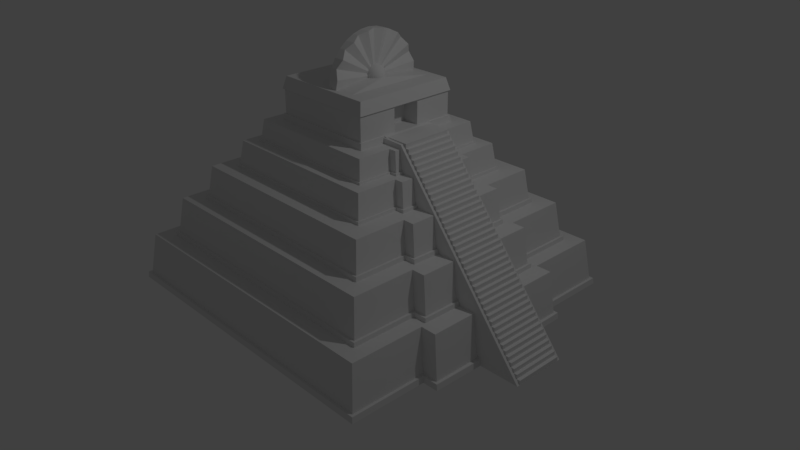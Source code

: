# Source: temple.blend  (saved by Blender 2.79.0; exported with 4.5.12 LTS)
import bpy
from mathutils import Matrix  # noqa: F401  (used for matrix-valued properties, if any)

bpy.ops.wm.read_factory_settings(use_empty=True)
scene = bpy.context.scene
scene.name = 'Scene'

# ---- collections
col_collection_1 = bpy.data.collections.new('Collection 1'); scene.collection.children.link(col_collection_1)

# ---- materials (node trees are filled in below, after node groups)
mat_material = bpy.data.materials.new('Material')
mat_material.alpha_threshold = 0.0
mat_material.use_transparent_shadow = False
mat_material.roughness = 0.5
mat_material.line_color = (0.0, 0.0, 0.0, 1.0)

# ---- material node trees

# ---- world
world_world = bpy.data.worlds.new('World'); scene.world = world_world
world_world.color = (0.05088, 0.05088, 0.05088)
world_world.use_sun_shadow = False
world_world.sun_shadow_jitter_overblur = 0.0
world_world.cycles.sampling_method = 'MANUAL'

# ---- cameras
cam_camera = bpy.data.cameras.new('Camera')
cam_camera.clip_end = 100.0
cam_camera.lens = 35.0
cam_camera.sensor_width = 32.0
cam_camera.sensor_height = 18.0
cam_camera.ortho_scale = 7.314
cam_camera.dof.focus_distance = 0.0
cam_camera.dof.aperture_fstop = 128.0

# ---- lights
light_lamp = bpy.data.lights.new('Lamp', 'POINT')
light_lamp.transmission_factor = 0.0
light_lamp.cutoff_distance = 30.0
light_lamp.energy = 100.0
light_lamp.shadow_buffer_clip_start = 1.001
light_lamp.shadow_soft_size = 0.1
light_lamp.shadow_maximum_resolution = 0.006
light_lamp.use_absolute_resolution = True

# ---- meshes
me_sphere = bpy.data.meshes.new('Sphere')
me_sphere.from_pydata([(0.0, 0.1951, 0.9808), (0.0, 0.3827, 0.9239), (0.0, 0.5556, 0.8315), (0.0, 0.7071, 0.7071), (0.0, 0.8315, 0.5556), (0.0, 0.9239, 0.3827), (0.0, 0.9808, 0.1951), (0.0, 1.0, 7.55e-08), (0.0, 0.9808, -0.1951), (0.0, 0.5556, -0.8315), (0.03806, 0.1913, 0.9808), (0.07466, 0.3753, 0.9239), (0.1084, 0.5449, 0.8315), (0.1379, 0.6935, 0.7071), (0.1622, 0.8155, 0.5556), (0.1802, 0.9061, 0.3827), (0.1913, 0.9619, 0.1951), (0.1951, 0.9808, 7.55e-08), (0.1913, 0.9619, -0.1951), (0.1802, 0.9061, -0.3827), (0.1622, 0.8155, -0.5556), (0.1379, 0.6935, -0.7071), (0.1084, 0.5449, -0.8315), (0.07466, 0.3753, -0.9239), (0.03806, 0.1913, -0.9808), (0.07466, 0.1802, 0.9808), (0.1464, 0.3536, 0.9239), (0.2126, 0.5133, 0.8315), (0.2706, 0.6533, 0.7071), (0.3182, 0.7682, 0.5556), (0.3536, 0.8536, 0.3827), (0.3753, 0.9061, 0.1951), (0.3827, 0.9239, 7.55e-08), (0.3753, 0.9061, -0.1951), (0.3536, 0.8536, -0.3827), (0.3182, 0.7682, -0.5556), (0.2706, 0.6533, -0.7071), (0.2126, 0.5133, -0.8315), (0.1464, 0.3536, -0.9239), (0.07466, 0.1802, -0.9808), (0.1084, 0.1622, 0.9808), (0.2126, 0.3182, 0.9239), (0.3087, 0.4619, 0.8315), (0.3928, 0.5879, 0.7071), (0.4619, 0.6913, 0.5556), (0.5133, 0.7682, 0.3827), (0.5449, 0.8155, 0.1951), (0.5556, 0.8315, 7.55e-08), (0.5449, 0.8155, -0.1951), (0.5133, 0.7682, -0.3827), (0.4619, 0.6913, -0.5556), (0.3928, 0.5879, -0.7071), (0.3087, 0.4619, -0.8315), (0.2126, 0.3182, -0.9239), (0.1084, 0.1622, -0.9808), (0.1379, 0.1379, 0.9808), (0.2706, 0.2706, 0.9239), (0.3928, 0.3928, 0.8315), (0.5, 0.5, 0.7071), (0.5879, 0.5879, 0.5556), (0.6533, 0.6533, 0.3827), (0.6935, 0.6935, 0.1951), (0.7071, 0.7071, 7.55e-08), (0.6935, 0.6935, -0.1951), (0.6533, 0.6533, -0.3827), (0.5879, 0.5879, -0.5556), (0.5, 0.5, -0.7071), (0.3928, 0.3928, -0.8315), (0.2706, 0.2706, -0.9239), (0.1379, 0.1379, -0.9808), (0.1622, 0.1084, 0.9808), (0.3182, 0.2126, 0.9239), (0.4619, 0.3087, 0.8315), (0.5879, 0.3928, 0.7071), (0.6913, 0.4619, 0.5556), (0.7682, 0.5133, 0.3827), (0.8155, 0.5449, 0.1951), (0.8315, 0.5556, 7.55e-08), (0.8155, 0.5449, -0.1951), (0.7682, 0.5133, -0.3827), (0.6913, 0.4619, -0.5556), (0.5879, 0.3928, -0.7071), (0.4619, 0.3087, -0.8315), (0.3182, 0.2126, -0.9239), (0.1622, 0.1084, -0.9808), (0.1802, 0.07466, 0.9808), (0.3536, 0.1464, 0.9239), (0.5133, 0.2126, 0.8315), (0.6533, 0.2706, 0.7071), (0.7682, 0.3182, 0.5556), (0.8536, 0.3536, 0.3827), (0.9061, 0.3753, 0.1951), (0.9239, 0.3827, 7.55e-08), (0.9061, 0.3753, -0.1951), (0.8536, 0.3536, -0.3827), (0.7682, 0.3182, -0.5556), (0.6533, 0.2706, -0.7071), (0.5133, 0.2126, -0.8315), (0.3536, 0.1464, -0.9239), (0.1802, 0.07466, -0.9808), (0.1913, 0.03806, 0.9808), (0.3753, 0.07466, 0.9239), (0.5449, 0.1084, 0.8315), (0.6935, 0.1379, 0.7071), (0.8155, 0.1622, 0.5556), (0.9061, 0.1802, 0.3827), (0.9619, 0.1913, 0.1951), (0.9808, 0.1951, 7.55e-08), (0.9619, 0.1913, -0.1951), (0.9061, 0.1802, -0.3827), (0.8155, 0.1622, -0.5556), (0.6935, 0.1379, -0.7071), (0.5449, 0.1084, -0.8315), (0.3753, 0.07466, -0.9239), (0.1913, 0.03806, -0.9808), (0.1951, -3.266e-07, 0.9808), (0.3827, -3.192e-07, 0.9239), (0.5556, -3.117e-07, 0.8315), (0.7071, -3.192e-07, 0.7071), (0.8315, -3.341e-07, 0.5556), (0.9239, -2.745e-07, 0.3827), (0.9808, -3.937e-07, 0.1951), (1.0, -3.788e-07, 7.55e-08), (0.9808, -3.937e-07, -0.1951), (0.9239, -2.298e-07, -0.3827), (0.8315, -3.341e-07, -0.5556), (0.7071, -3.192e-07, -0.7071), (0.5556, -3.415e-07, -0.8315), (0.3827, -3.043e-07, -0.9239), (0.1951, -3.08e-07, -0.9808), (0.1913, -0.03806, 0.9808), (0.3753, -0.07466, 0.9239), (0.5449, -0.1084, 0.8315), (0.6935, -0.138, 0.7071), (0.8155, -0.1622, 0.5556), (0.9061, -0.1802, 0.3827), (0.9619, -0.1913, 0.1951), (0.9808, -0.1951, 7.55e-08), (0.9619, -0.1913, -0.1951), (0.9061, -0.1802, -0.3827), (0.8155, -0.1622, -0.5556), (0.6935, -0.138, -0.7071), (0.5449, -0.1084, -0.8315), (0.3753, -0.07466, -0.9239), (0.1913, -0.03806, -0.9808), (0.1802, -0.07466, 0.9808), (0.3536, -0.1464, 0.9239), (0.5133, -0.2126, 0.8315), (0.6533, -0.2706, 0.7071), (0.7682, -0.3182, 0.5556), (0.8536, -0.3536, 0.3827), (0.9061, -0.3753, 0.1951), (0.9239, -0.3827, 7.55e-08), (0.9061, -0.3753, -0.1951), (0.8536, -0.3536, -0.3827), (0.7682, -0.3182, -0.5556), (0.6533, -0.2706, -0.7071), (0.5133, -0.2126, -0.8315), (0.3536, -0.1464, -0.9239), (0.1802, -0.07466, -0.9808), (0.1622, -0.1084, 0.9808), (0.3182, -0.2126, 0.9239), (0.4619, -0.3087, 0.8315), (0.5879, -0.3928, 0.7071), (0.6913, -0.4619, 0.5556), (0.7682, -0.5133, 0.3827), (0.8155, -0.5449, 0.1951), (0.8315, -0.5556, 7.55e-08), (0.8155, -0.5449, -0.1951), (0.7682, -0.5133, -0.3827), (0.6913, -0.4619, -0.5556), (0.5879, -0.3928, -0.7071), (0.4619, -0.3087, -0.8315), (0.3182, -0.2126, -0.9239), (0.1622, -0.1084, -0.9808), (0.1379, -0.138, 0.9808), (0.2706, -0.2706, 0.9239), (0.3928, -0.3928, 0.8315), (0.5, -0.5, 0.7071), (0.5879, -0.5879, 0.5556), (0.6533, -0.6533, 0.3827), (0.6935, -0.6935, 0.1951), (0.7071, -0.7071, 7.55e-08), (0.6935, -0.6935, -0.1951), (0.6533, -0.6533, -0.3827), (0.5879, -0.5879, -0.5556), (0.5, -0.5, -0.7071), (0.3928, -0.3928, -0.8315), (0.2706, -0.2706, -0.9239), (0.1379, -0.138, -0.9808), (0.1084, -0.1622, 0.9808), (0.2126, -0.3182, 0.9239), (0.3087, -0.4619, 0.8315), (0.3928, -0.5879, 0.7071), (0.4619, -0.6913, 0.5556), (0.5133, -0.7682, 0.3827), (0.5449, -0.8155, 0.1951), (0.5556, -0.8315, 7.55e-08), (0.5449, -0.8155, -0.1951), (0.5133, -0.7682, -0.3827), (0.4619, -0.6913, -0.5556), (0.3928, -0.5879, -0.7071), (0.3087, -0.4619, -0.8315), (0.2126, -0.3182, -0.9239), (0.1084, -0.1622, -0.9808), (0.0, -3.258e-07, -1.0), (0.07466, -0.1802, 0.9808), (0.1464, -0.3536, 0.9239), (0.2126, -0.5133, 0.8315), (0.2706, -0.6533, 0.7071), (0.3182, -0.7682, 0.5556), (0.3536, -0.8536, 0.3827), (0.3753, -0.9061, 0.1951), (0.3827, -0.9239, 7.55e-08), (0.3753, -0.9061, -0.1951), (0.3536, -0.8536, -0.3827), (0.3182, -0.7682, -0.5556), (0.2706, -0.6533, -0.7071), (0.2126, -0.5133, -0.8315), (0.1464, -0.3536, -0.9239), (0.07466, -0.1802, -0.9808), (0.03806, -0.1913, 0.9808), (0.07466, -0.3753, 0.9239), (0.1084, -0.5449, 0.8315), (0.1379, -0.6935, 0.7071), (0.1622, -0.8155, 0.5556), (0.1802, -0.9061, 0.3827), (0.1913, -0.9619, 0.1951), (0.1951, -0.9808, 7.55e-08), (0.1913, -0.9619, -0.1951), (0.1802, -0.9061, -0.3827), (0.1622, -0.8155, -0.5556), (0.1379, -0.6935, -0.7071), (0.1084, -0.5449, -0.8315), (0.07466, -0.3753, -0.9239), (0.03806, -0.1913, -0.9808), (-7.212e-09, -0.1951, 0.9808), (4.122e-08, -0.3827, 0.9239), (2.632e-08, -0.5556, 0.8315), (-2.584e-08, -0.7071, 0.7071), (-8.544e-08, -0.8315, 0.5556), (6.357e-08, -0.9239, 0.3827), (-8.544e-08, -0.9808, 0.1951), (-1.003e-07, -1.0, 7.55e-08), (-8.544e-08, -0.9808, -0.1951), (6.357e-08, -0.9239, -0.3827), (-8.544e-08, -0.8315, -0.5556), (-2.584e-08, -0.7071, -0.7071), (-1.094e-08, -0.5556, -0.8315), (3.964e-09, -0.3827, -0.9239), (3.964e-09, -0.1951, -0.9808), (-0.03806, -0.1913, 0.9808), (-0.07466, -0.3753, 0.9239), (-0.1084, -0.5449, 0.8315), (-0.1379, -0.6935, 0.7071), (-0.1622, -0.8155, 0.5556), (-0.1802, -0.9061, 0.3827), (-0.1913, -0.9619, 0.1951), (-0.1951, -0.9808, 7.55e-08), (-0.1913, -0.9619, -0.1951), (-0.1802, -0.9061, -0.3827), (-0.1622, -0.8155, -0.5556), (-0.1379, -0.6935, -0.7071), (-0.1084, -0.5449, -0.8315), (-0.07466, -0.3753, -0.9239), (-0.03806, -0.1913, -0.9808), (-0.07466, -0.1802, 0.9808), (-0.1464, -0.3536, 0.9239), (-0.2126, -0.5133, 0.8315), (-0.2706, -0.6533, 0.7071), (-0.3182, -0.7682, 0.5556), (-0.3536, -0.8536, 0.3827), (-0.3753, -0.9061, 0.1951), (-0.3827, -0.9239, 7.55e-08), (-0.3753, -0.9061, -0.1951), (-0.3536, -0.8536, -0.3827), (-0.3182, -0.7682, -0.5556), (-0.2706, -0.6533, -0.7071), (-0.2126, -0.5133, -0.8315), (-0.1464, -0.3536, -0.9239), (-0.07466, -0.1802, -0.9808), (-0.1084, -0.1622, 0.9808), (-0.2126, -0.3182, 0.9239), (-0.3087, -0.4619, 0.8315), (-0.3928, -0.5879, 0.7071), (-0.4619, -0.6913, 0.5556), (-0.5133, -0.7682, 0.3827), (-0.5449, -0.8155, 0.1951), (-0.5556, -0.8315, 7.55e-08), (-0.5449, -0.8155, -0.1951), (-0.5133, -0.7682, -0.3827), (-0.4619, -0.6913, -0.5556), (-0.3928, -0.5879, -0.7071), (-0.3087, -0.4619, -0.8315), (-0.2126, -0.3182, -0.9239), (-0.1084, -0.1622, -0.9808), (-2.304e-07, -5.562e-07, 1.0), (-0.1379, -0.138, 0.9808), (-0.2706, -0.2706, 0.9239), (-0.3928, -0.3928, 0.8315), (-0.5, -0.5, 0.7071), (-0.5879, -0.5879, 0.5556), (-0.6533, -0.6533, 0.3827), (-0.6935, -0.6935, 0.1951), (-0.7071, -0.7071, 7.55e-08), (-0.6935, -0.6935, -0.1951), (-0.6533, -0.6533, -0.3827), (-0.5879, -0.5879, -0.5556), (-0.5, -0.5, -0.7071), (-0.3928, -0.3928, -0.8315), (-0.2706, -0.2706, -0.9239), (-0.1379, -0.1379, -0.9808), (-0.1622, -0.1084, 0.9808), (-0.3182, -0.2126, 0.9239), (-0.4619, -0.3087, 0.8315), (-0.5879, -0.3928, 0.7071), (-0.6913, -0.4619, 0.5556), (-0.7682, -0.5133, 0.3827), (-0.8155, -0.5449, 0.1951), (-0.8315, -0.5556, 7.55e-08), (-0.8155, -0.5449, -0.1951), (-0.7682, -0.5133, -0.3827), (-0.6913, -0.4619, -0.5556), (-0.5879, -0.3928, -0.7071), (-0.4619, -0.3087, -0.8315), (-0.3182, -0.2126, -0.9239), (-0.1622, -0.1084, -0.9808), (-0.1802, -0.07466, 0.9808), (-0.3536, -0.1464, 0.9239), (-0.5133, -0.2126, 0.8315), (-0.6533, -0.2706, 0.7071), (-0.7682, -0.3182, 0.5556), (-0.8536, -0.3536, 0.3827), (-0.9061, -0.3753, 0.1951), (-0.9239, -0.3827, 7.55e-08), (-0.9061, -0.3753, -0.1951), (-0.8536, -0.3536, -0.3827), (-0.7682, -0.3182, -0.5556), (-0.6533, -0.2706, -0.7071), (-0.5133, -0.2126, -0.8315), (-0.3536, -0.1464, -0.9239), (-0.1802, -0.07466, -0.9808), (-0.1913, -0.03806, 0.9808), (-0.3753, -0.07466, 0.9239), (-0.5449, -0.1084, 0.8315), (-0.6935, -0.1379, 0.7071), (-0.8155, -0.1622, 0.5556), (-0.9061, -0.1802, 0.3827), (-0.9619, -0.1913, 0.1951), (-0.9808, -0.1951, 7.55e-08), (-0.9619, -0.1913, -0.1951), (-0.9061, -0.1802, -0.3827), (-0.8155, -0.1622, -0.5556), (-0.6935, -0.1379, -0.7071), (-0.5449, -0.1084, -0.8315), (-0.3753, -0.07466, -0.9239), (-0.1913, -0.03806, -0.9808), (-0.1951, -3.117e-07, 0.9808), (-0.3827, -2.819e-07, 0.9239), (-0.5556, -2.819e-07, 0.8315), (-0.7071, -1.851e-07, 0.7071), (-0.8315, -1.404e-07, 0.5556), (-0.9239, -3.192e-07, 0.3827), (-0.9808, -9.567e-08, 0.1951), (-1.0, -1.404e-07, 7.55e-08), (-0.9808, -9.567e-08, -0.1951), (-0.9239, -3.192e-07, -0.3827), (-0.8315, -1.404e-07, -0.5556), (-0.7071, -1.851e-07, -0.7071), (-0.5556, -2.596e-07, -0.8315), (-0.3827, -2.521e-07, -0.9239), (-0.1951, -3.155e-07, -0.9808), (-0.1913, 0.03806, 0.9808), (-0.3753, 0.07466, 0.9239), (-0.5449, 0.1084, 0.8315), (-0.6935, 0.1379, 0.7071), (-0.8155, 0.1622, 0.5556), (-0.9061, 0.1802, 0.3827), (-0.9619, 0.1913, 0.1951), (-0.9808, 0.1951, 7.55e-08), (-0.9619, 0.1913, -0.1951), (-0.9061, 0.1802, -0.3827), (-0.8155, 0.1622, -0.5556), (-0.6935, 0.1379, -0.7071), (-0.5449, 0.1084, -0.8315), (-0.3753, 0.07466, -0.9239), (-0.1913, 0.03806, -0.9808), (-0.1802, 0.07466, 0.9808), (-0.3536, 0.1464, 0.9239), (-0.5133, 0.2126, 0.8315), (-0.6533, 0.2706, 0.7071), (-0.7682, 0.3182, 0.5556), (-0.8536, 0.3536, 0.3827), (-0.9061, 0.3753, 0.1951), (-0.9239, 0.3827, 7.55e-08), (-0.9061, 0.3753, -0.1951), (-0.8536, 0.3536, -0.3827), (-0.7682, 0.3182, -0.5556), (-0.6533, 0.2706, -0.7071), (-0.5133, 0.2126, -0.8315), (-0.3536, 0.1464, -0.9239), (-0.1802, 0.07466, -0.9808), (-0.1622, 0.1084, 0.9808), (-0.3182, 0.2126, 0.9239), (-0.4619, 0.3087, 0.8315), (-0.5879, 0.3928, 0.7071), (-0.6913, 0.4619, 0.5556), (-0.7682, 0.5133, 0.3827), (-0.8155, 0.5449, 0.1951), (-0.8315, 0.5556, 7.55e-08), (-0.8155, 0.5449, -0.1951), (-0.7682, 0.5133, -0.3827), (-0.6913, 0.4619, -0.5556), (-0.5879, 0.3928, -0.7071), (-0.4619, 0.3087, -0.8315), (-0.3182, 0.2126, -0.9239), (-0.1622, 0.1084, -0.9808), (-0.1379, 0.1379, 0.9808), (-0.2706, 0.2706, 0.9239), (-0.3928, 0.3928, 0.8315), (-0.5, 0.5, 0.7071), (-0.5879, 0.5879, 0.5556), (-0.6533, 0.6533, 0.3827), (-0.6935, 0.6935, 0.1951), (-0.7071, 0.7071, 7.55e-08), (-0.6935, 0.6935, -0.1951), (-0.6533, 0.6533, -0.3827), (-0.5879, 0.5879, -0.5556), (-0.5, 0.5, -0.7071), (-0.3928, 0.3928, -0.8315), (-0.2706, 0.2706, -0.9239), (-0.1379, 0.1379, -0.9808), (-0.1084, 0.1622, 0.9808), (-0.2126, 0.3182, 0.9239), (-0.3087, 0.4619, 0.8315), (-0.3928, 0.5879, 0.7071), (-0.4619, 0.6913, 0.5556), (-0.5133, 0.7682, 0.3827), (-0.5449, 0.8155, 0.1951), (-0.5556, 0.8315, 7.55e-08), (-0.5449, 0.8155, -0.1951), (-0.5133, 0.7682, -0.3827), (-0.4619, 0.6913, -0.5556), (-0.3928, 0.5879, -0.7071), (-0.3087, 0.4619, -0.8315), (-0.2126, 0.3182, -0.9239), (-0.1084, 0.1622, -0.9808), (-0.07466, 0.1802, 0.9808), (-0.1464, 0.3536, 0.9239), (-0.2126, 0.5133, 0.8315), (-0.2706, 0.6533, 0.7071), (-0.3182, 0.7682, 0.5556), (-0.3536, 0.8536, 0.3827), (-0.3753, 0.9061, 0.1951), (-0.3827, 0.9239, 7.55e-08), (-0.3753, 0.9061, -0.1951), (-0.3536, 0.8536, -0.3827), (-0.3182, 0.7682, -0.5556), (-0.2706, 0.6533, -0.7071), (-0.2126, 0.5133, -0.8315), (-0.1464, 0.3536, -0.9239), (-0.07466, 0.1802, -0.9808), (-0.03806, 0.1913, 0.9808), (-0.07466, 0.3753, 0.9239), (-0.1084, 0.5449, 0.8315), (-0.1379, 0.6935, 0.7071), (-0.1622, 0.8155, 0.5556), (-0.1802, 0.9061, 0.3827), (-0.1913, 0.9619, 0.1951), (-0.1951, 0.9808, 7.55e-08), (-0.1913, 0.9619, -0.1951), (-0.1802, 0.9061, -0.3827), (-0.1622, 0.8155, -0.5556), (-0.1379, 0.6935, -0.7071), (-0.1084, 0.5449, -0.8315), (-0.07466, 0.3753, -0.9239), (-0.03806, 0.1913, -0.9808), (6.357e-08, 0.9239, -0.3827), (2.722e-07, 0.8315, -0.5556), (1.53e-07, 0.7071, -0.7071), (7.847e-08, 0.3827, -0.9239), (1.514e-08, 0.1951, -0.9808), (-0.9586, 5.222, -0.6815), (0.08899, 5.222, -0.6815), (-0.9586, 5.122, -1.7), (0.08899, 5.122, -1.7), (-0.9586, 4.824, -2.68), (0.08899, 4.824, -2.68), (-0.9586, 4.342, -3.583), (0.08899, 4.342, -3.583), (-0.9586, 3.692, -4.374), (0.08899, 3.692, -4.374), (-0.9586, 2.901, -5.023), (0.08899, 2.901, -5.023), (-0.9586, 1.998, -5.506), (0.08899, 1.998, -5.506), (-0.9586, 1.019, -5.803), (0.08899, 1.019, -5.803), (-0.9586, 3.942e-07, -5.903), (0.08899, 3.942e-07, -5.903), (-0.9586, -1.019, -5.803), (0.08899, -1.019, -5.803), (-0.9586, -1.998, -5.506), (0.08899, -1.998, -5.506), (-0.9586, -2.901, -5.023), (0.08899, -2.901, -5.023), (-0.9586, -3.692, -4.374), (0.08899, -3.692, -4.374), (-0.9586, -4.342, -3.583), (0.08899, -4.342, -3.583), (-0.9586, -4.824, -2.68), (0.08899, -4.824, -2.68), (-0.9586, -5.122, -1.7), (0.08899, -5.122, -1.7), (-0.9586, -5.222, -0.6815), (0.08899, -5.222, -0.6815), (-0.9586, -5.122, 0.3372), (0.2253, -5.122, 0.3372), (-0.9586, -4.824, 1.317), (-0.2273, -4.824, 1.317), (-0.9586, -4.342, 2.22), (0.2253, -4.342, 2.22), (-0.9586, -3.692, 3.011), (-0.2273, -3.692, 3.011), (-0.9586, -2.901, 3.66), (0.2253, -2.901, 3.66), (-0.9586, -1.998, 4.143), (-0.2273, -1.998, 4.143), (-0.9586, -1.019, 4.44), (0.2253, -1.019, 4.44), (-0.9586, 5.042e-06, 4.54), (-0.2273, 5.042e-06, 4.54), (-0.9586, 1.019, 4.44), (0.2253, 1.019, 4.44), (-0.9586, 1.998, 4.143), (-0.2273, 1.998, 4.143), (-0.9586, 2.901, 3.66), (0.2253, 2.901, 3.66), (-0.9586, 3.692, 3.011), (-0.2273, 3.692, 3.011), (-0.9586, 4.342, 2.22), (0.2253, 4.342, 2.22), (-0.9586, 4.824, 1.317), (-0.2273, 4.824, 1.317), (-0.9586, 5.122, 0.3372), (0.2253, 5.122, 0.3372), (-0.091, 2.116e-05, -0.1672), (2.287, -5.222, -0.6815), (2.287, 5.222, -0.6815), (2.287, -5.222, -0.6815), (2.287, 5.222, -0.6815), (1.096, 2.116e-05, -0.1672), (-7.517, -6.064, -2.003), (-7.18, -5.727, -0.6579), (-7.517, 6.064, -2.003), (-7.18, 5.727, -0.6579), (4.611, -6.064, -2.003), (4.274, -5.727, -0.6579), (4.611, 6.064, -2.003), (4.274, 5.727, -0.6579), (-1.066, -3.18, -5.174), (-1.066, 3.18, -5.174), (3.756, -3.18, -4.773), (3.756, 3.18, -4.773), (2.227, -3.18, -9.001), (2.227, 3.18, -9.001), (7.048, 3.18, -4.854), (7.048, -3.18, -4.854), (16.48, 3.18, -24.47), (22.89, 3.18, -24.45), (22.89, -3.18, -24.45), (16.48, -3.18, -24.47), (4.875, 6.328, -6.813), (4.875, -6.328, -6.813), (-7.781, -6.328, -6.813), (-7.781, 6.328, -6.813), (4.429, 5.925, -4.651), (4.429, -5.925, -4.651), (-7.335, -5.925, -4.651), (-7.335, 5.925, -4.651), (4.875, 3.164, -6.813), (4.875, -3.772e-07, -6.813), (4.875, -3.164, -6.813), (-7.781, -3.164, -6.813), (-7.781, 1.886e-06, -6.813), (-7.781, 3.164, -6.813), (4.429, 1.548, -4.651), (4.429, -3.709e-06, -4.651), (4.429, -1.548, -4.651), (-7.335, -3.034, -4.651), (-7.335, 1.283e-06, -4.651), (-7.335, 3.034, -4.651), (5.513, 3.164, -6.813), (5.513, -3.772e-07, -6.813), (5.513, -3.164, -6.813), (5.252, 3.034, -4.851), (5.252, -3.772e-06, -4.851), (5.252, -3.034, -4.851), (4.849, 6.302, -6.569), (4.849, -6.302, -6.569), (-7.755, -6.302, -6.569), (-7.755, 6.302, -6.569), (-7.755, -3.151, -6.569), (-7.755, 1.829e-06, -6.569), (-7.755, 3.151, -6.569), (4.849, 3.151, -6.569), (4.849, -3.151, -6.569), (5.486, 3.151, -6.569), (5.486, -7.19e-07, -6.569), (5.486, -3.151, -6.569), (4.984, -3.273, -6.813), (4.984, -6.437, -6.812), (4.984, 6.437, -6.812), (-7.89, 6.437, -6.812), (-7.89, -6.437, -6.812), (-7.935, 3.164, -6.813), (4.984, 3.273, -6.813), (-7.935, -3.164, -6.813), (-7.935, 1.923e-06, -6.813), (-7.909, -3.151, -6.568), (-7.909, 1.866e-06, -6.568), (-7.909, 3.151, -6.568), (4.958, 3.259, -6.568), (4.958, -3.259, -6.568), (5.622, 3.272, -6.813), (5.666, -3.864e-07, -6.813), (5.622, -3.272, -6.813), (5.595, 3.26, -6.568), (5.64, -7.282e-07, -6.568), (5.595, -3.26, -6.568), (4.958, 6.411, -6.568), (4.958, -6.411, -6.568), (-7.864, -6.411, -6.568), (-7.864, 6.411, -6.568), (6.459, 7.912, -7.791), (6.459, -7.912, -7.791), (-9.365, -7.912, -7.791), (-9.365, 7.912, -7.791), (6.134, 7.587, -5.338), (6.134, -7.587, -5.338), (-9.04, -7.587, -5.338), (-9.04, 7.587, -5.338), (6.459, 3.956, -7.791), (6.459, -4.716e-07, -7.791), (6.459, -3.956, -7.791), (-9.365, -3.956, -7.791), (-9.365, 2.358e-06, -7.791), (-9.365, 3.956, -7.791), (6.134, 3.793, -5.338), (6.134, -4.716e-06, -5.338), (6.134, -3.793, -5.338), (-9.04, -3.793, -5.338), (-9.04, 1.651e-06, -5.338), (-9.04, 3.793, -5.338), (7.256, 3.956, -7.791), (7.256, -4.716e-07, -7.791), (7.256, -3.956, -7.791), (6.931, 3.793, -5.338), (6.931, -4.716e-06, -5.338), (6.931, -3.793, -5.338), (6.426, 7.879, -7.485), (6.426, -7.879, -7.485), (-9.332, -7.879, -7.485), (-9.332, 7.879, -7.485), (-9.332, -3.94, -7.485), (-9.332, 2.287e-06, -7.485), (-9.332, 3.94, -7.485), (6.426, 3.94, -7.485), (6.426, -3.94, -7.485), (7.223, 3.94, -7.485), (7.223, -8.99e-07, -7.485), (7.223, -3.94, -7.485), (6.594, -4.092, -7.79), (6.595, -8.048, -7.79), (6.595, 8.048, -7.79), (-9.501, 8.048, -7.79), (-9.501, -8.048, -7.79), (-9.557, 3.956, -7.791), (6.594, 4.092, -7.79), (-9.557, -3.956, -7.791), (-9.557, 2.404e-06, -7.791), (-9.524, -3.94, -7.485), (-9.524, 2.333e-06, -7.485), (-9.524, 3.94, -7.485), (6.563, 4.075, -7.485), (6.563, -4.075, -7.485), (7.392, 4.091, -7.79), (7.448, -4.831e-07, -7.791), (7.392, -4.091, -7.79), (7.359, 4.076, -7.485), (7.415, -9.105e-07, -7.485), (7.359, -4.076, -7.485), (6.562, 8.015, -7.484), (6.562, -8.015, -7.484), (-9.468, -8.015, -7.484), (-9.468, 8.015, -7.484), (8.217, 9.67, -10.73), (8.217, -9.67, -10.73), (-11.12, -9.67, -10.73), (-11.12, 9.67, -10.73), (7.82, 9.273, -7.729), (7.82, -9.273, -7.729), (-10.73, -9.273, -7.729), (-10.73, 9.273, -7.729), (8.217, 4.835, -10.73), (8.217, -5.764e-07, -10.73), (8.217, -4.835, -10.73), (-11.12, -4.835, -10.73), (-11.12, 2.882e-06, -10.73), (-11.12, 4.835, -10.73), (7.82, 4.636, -7.729), (7.82, -5.764e-06, -7.729), (7.82, -4.636, -7.729), (-10.73, -4.636, -7.729), (-10.73, 2.017e-06, -7.729), (-10.73, 4.636, -7.729), (9.191, 4.835, -10.73), (9.191, -5.764e-07, -10.73), (9.191, -4.835, -10.73), (8.794, 4.636, -7.729), (8.794, -5.764e-06, -7.729), (8.794, -4.636, -7.729), (8.177, 9.63, -10.35), (8.177, -9.63, -10.35), (-11.08, -9.63, -10.35), (-11.08, 9.63, -10.35), (-11.08, -4.815, -10.35), (-11.08, 2.795e-06, -10.35), (-11.08, 4.815, -10.35), (8.177, 4.815, -10.35), (8.177, -4.815, -10.35), (9.151, 4.815, -10.35), (9.151, -1.099e-06, -10.35), (9.151, -4.815, -10.35), (8.383, -5.002, -10.73), (8.383, -9.836, -10.73), (8.383, 9.836, -10.73), (-11.29, 9.836, -10.73), (-11.29, -9.836, -10.73), (-11.36, 4.835, -10.73), (8.383, 5.002, -10.73), (-11.36, -4.835, -10.73), (-11.36, 2.938e-06, -10.73), (-11.32, -4.815, -10.35), (-11.32, 2.851e-06, -10.35), (-11.32, 4.815, -10.35), (8.344, 4.981, -10.35), (8.344, -4.981, -10.35), (9.358, 5.001, -10.73), (9.426, -5.904e-07, -10.73), (9.358, -5.001, -10.73), (9.317, 4.982, -10.35), (9.386, -1.113e-06, -10.35), (9.317, -4.982, -10.35), (8.343, 9.796, -10.35), (8.343, -9.796, -10.35), (-11.25, -9.796, -10.35), (-11.25, 9.796, -10.35), (10.85, 12.31, -14.5), (10.85, -12.31, -14.5), (-13.76, -12.31, -14.5), (-13.76, 12.31, -14.5), (10.35, 11.8, -10.68), (10.35, -11.8, -10.68), (-13.25, -11.8, -10.68), (-13.25, 11.8, -10.68), (10.85, 6.154, -14.5), (10.85, -7.336e-07, -14.5), (10.85, -6.154, -14.5), (-13.76, -6.154, -14.5), (-13.76, 3.668e-06, -14.5), (-13.76, 6.154, -14.5), (10.35, 5.901, -10.68), (10.35, -7.336e-06, -10.68), (10.35, -5.901, -10.68), (-13.25, -5.901, -10.68), (-13.25, 2.568e-06, -10.68), (-13.25, 5.901, -10.68), (12.09, 6.154, -14.5), (12.09, -7.336e-07, -14.5), (12.09, -6.154, -14.5), (11.59, 5.901, -10.68), (11.59, -7.336e-06, -10.68), (11.59, -5.901, -10.68), (10.8, 12.26, -14.02), (10.8, -12.26, -14.02), (-13.71, -12.26, -14.02), (-13.71, 12.26, -14.02), (-13.71, -6.128, -14.02), (-13.71, 3.557e-06, -14.02), (-13.71, 6.128, -14.02), (10.8, 6.128, -14.02), (10.8, -6.128, -14.02), (12.04, 6.128, -14.02), (12.04, -1.398e-06, -14.02), (12.04, -6.128, -14.02), (11.07, -6.366, -14.5), (11.07, -12.52, -14.5), (11.07, 12.52, -14.5), (-13.97, 12.52, -14.5), (-13.97, -12.52, -14.5), (-14.06, 6.154, -14.5), (11.07, 6.366, -14.5), (-14.06, -6.154, -14.5), (-14.06, 3.739e-06, -14.5), (-14.01, -6.128, -14.02), (-14.01, 3.629e-06, -14.02), (-14.01, 6.128, -14.02), (11.02, 6.339, -14.02), (11.02, -6.339, -14.02), (12.31, 6.364, -14.5), (12.39, -7.515e-07, -14.5), (12.31, -6.364, -14.5), (12.25, 6.34, -14.02), (12.34, -1.416e-06, -14.02), (12.25, -6.34, -14.02), (11.01, 12.47, -14.02), (11.01, -12.47, -14.02), (-13.92, -12.47, -14.02), (-13.92, 12.47, -14.02), (13.49, 14.94, -19.13), (13.49, -14.94, -19.13), (-16.4, -14.94, -19.13), (-16.4, 14.94, -19.13), (12.88, 14.33, -14.5), (12.88, -14.33, -14.5), (-15.78, -14.33, -14.5), (-15.78, 14.33, -14.5), (13.49, 7.472, -19.13), (13.49, -8.908e-07, -19.13), (13.49, -7.472, -19.13), (-16.4, -7.472, -19.13), (-16.4, 4.454e-06, -19.13), (-16.4, 7.472, -19.13), (12.88, 7.165, -14.5), (12.88, -8.908e-06, -14.5), (12.88, -7.165, -14.5), (-15.78, -7.165, -14.5), (-15.78, 3.118e-06, -14.5), (-15.78, 7.165, -14.5), (15.0, 7.472, -19.13), (15.0, -8.908e-07, -19.13), (15.0, -7.472, -19.13), (14.38, 7.165, -14.5), (14.38, -8.908e-06, -14.5), (14.38, -7.165, -14.5), (13.43, 14.88, -18.55), (13.43, -14.88, -18.55), (-16.34, -14.88, -18.55), (-16.34, 14.88, -18.55), (-16.34, -7.441, -18.55), (-16.34, 4.319e-06, -18.55), (-16.34, 7.442, -18.55), (13.43, 7.441, -18.55), (13.43, -7.441, -18.55), (14.94, 7.441, -18.55), (14.94, -1.698e-06, -18.55), (14.94, -7.441, -18.55), (13.75, -7.73, -19.13), (13.75, -15.2, -19.13), (13.75, 15.2, -19.13), (-16.65, 15.2, -19.13), (-16.65, -15.2, -19.13), (-16.76, 7.472, -19.13), (13.75, 7.73, -19.13), (-16.76, -7.472, -19.13), (-16.76, 4.541e-06, -19.13), (-16.7, -7.441, -18.55), (-16.7, 4.406e-06, -18.55), (-16.7, 7.442, -18.55), (13.69, 7.697, -18.55), (13.69, -7.697, -18.55), (15.25, 7.728, -19.13), (15.36, -9.125e-07, -19.13), (15.25, -7.728, -19.13), (15.19, 7.699, -18.55), (15.3, -1.72e-06, -18.55), (15.19, -7.699, -18.55), (13.69, 15.14, -18.55), (13.69, -15.14, -18.55), (-16.59, -15.14, -18.55), (-16.59, 15.14, -18.55), (16.13, 17.58, -24.47), (16.13, -17.58, -24.47), (-19.04, -17.58, -24.47), (-19.04, 17.58, -24.47), (15.41, 16.86, -19.02), (15.41, -16.86, -19.02), (-18.31, -16.86, -19.02), (-18.31, 16.86, -19.02), (16.13, 8.791, -24.47), (16.13, -1.048e-06, -24.47), (16.13, -8.791, -24.47), (-19.04, -8.791, -24.47), (-19.04, 5.24e-06, -24.47), (-19.04, 8.791, -24.47), (15.41, 8.43, -19.02), (15.41, -1.048e-05, -19.02), (15.41, -8.43, -19.02), (-18.31, -8.43, -19.02), (-18.31, 3.668e-06, -19.02), (-18.31, 8.43, -19.02), (17.9, 8.791, -24.47), (17.9, -1.048e-06, -24.47), (17.9, -8.791, -24.47), (17.18, 8.43, -19.02), (17.18, -1.048e-05, -19.02), (17.18, -8.43, -19.02), (16.06, 17.51, -23.79), (16.06, -17.51, -23.79), (-18.96, -17.51, -23.79), (-18.96, 17.51, -23.79), (-18.96, -8.755, -23.79), (-18.96, 5.082e-06, -23.79), (-18.96, 8.755, -23.79), (16.06, 8.755, -23.79), (16.06, -8.755, -23.79), (17.83, 8.755, -23.79), (17.83, -1.998e-06, -23.79), (17.83, -8.755, -23.79), (16.43, -9.094, -24.47), (16.43, -17.88, -24.47), (16.43, 17.88, -24.47), (-19.34, 17.88, -24.47), (-19.34, -17.88, -24.47), (-19.46, 8.791, -24.47), (16.43, 9.094, -24.47), (-19.46, -8.791, -24.47), (-19.46, 5.342e-06, -24.47), (-19.39, -8.755, -23.79), (-19.39, 5.184e-06, -23.79), (-19.39, 8.755, -23.79), (16.36, 9.056, -23.79), (16.36, -9.056, -23.79), (18.2, 9.092, -24.47), (18.33, -1.074e-06, -24.47), (18.2, -9.092, -24.47), (18.13, 9.058, -23.79), (18.25, -2.023e-06, -23.79), (18.13, -9.058, -23.79), (16.36, 17.81, -23.79), (16.36, -17.81, -23.79), (-19.26, -17.81, -23.79), (-19.26, 17.81, -23.79), (22.42, -2.841, -24.42), (22.42, -2.841, -23.96), (22.42, 2.841, -24.42), (22.42, 2.841, -23.96), (22.89, -2.841, -24.42), (22.89, -2.841, -23.96), (22.89, 2.841, -24.42), (22.89, 2.841, -23.96), (22.04, -2.841, -23.96), (22.04, -2.841, -23.49), (22.04, 2.841, -23.96), (22.04, 2.841, -23.49), (22.51, -2.841, -23.96), (22.51, -2.841, -23.49), (22.51, 2.841, -23.96), (22.51, 2.841, -23.49), (21.66, -2.841, -23.49), (21.66, -2.841, -23.02), (21.66, 2.841, -23.49), (21.66, 2.841, -23.02), (22.13, -2.841, -23.49), (22.13, -2.841, -23.02), (22.13, 2.841, -23.49), (22.13, 2.841, -23.02), (21.28, -2.841, -23.02), (21.28, -2.841, -22.55), (21.28, 2.841, -23.02), (21.28, 2.841, -22.55), (21.75, -2.841, -23.02), (21.75, -2.841, -22.55), (21.75, 2.841, -23.02), (21.75, 2.841, -22.55), (20.91, -2.841, -22.55), (20.91, -2.841, -22.08), (20.91, 2.841, -22.55), (20.91, 2.841, -22.08), (21.38, -2.841, -22.55), (21.38, -2.841, -22.08), (21.38, 2.841, -22.55), (21.38, 2.841, -22.08), (20.53, -2.841, -22.08), (20.53, -2.841, -21.61), (20.53, 2.841, -22.08), (20.53, 2.841, -21.61), (21.0, -2.841, -22.08), (21.0, -2.841, -21.61), (21.0, 2.841, -22.08), (21.0, 2.841, -21.61), (20.15, -2.841, -21.61), (20.15, -2.841, -21.14), (20.15, 2.841, -21.61), (20.15, 2.841, -21.14), (20.62, -2.841, -21.61), (20.62, -2.841, -21.14), (20.62, 2.841, -21.61), (20.62, 2.841, -21.14), (19.77, -2.841, -21.14), (19.77, -2.841, -20.67), (19.77, 2.841, -21.14), (19.77, 2.841, -20.67), (20.24, -2.841, -21.14), (20.24, -2.841, -20.67), (20.24, 2.841, -21.14), (20.24, 2.841, -20.67), (19.4, -2.841, -20.67), (19.4, -2.841, -20.2), (19.4, 2.841, -20.67), (19.4, 2.841, -20.2), (19.87, -2.841, -20.67), (19.87, -2.841, -20.2), (19.87, 2.841, -20.67), (19.87, 2.841, -20.2), (19.02, -2.841, -20.2), (19.02, -2.841, -19.74), (19.02, 2.841, -20.2), (19.02, 2.841, -19.74), (19.49, -2.841, -20.2), (19.49, -2.841, -19.74), (19.49, 2.841, -20.2), (19.49, 2.841, -19.74), (18.64, -2.841, -19.74), (18.64, -2.841, -19.27), (18.64, 2.841, -19.74), (18.64, 2.841, -19.27), (19.11, -2.841, -19.74), (19.11, -2.841, -19.27), (19.11, 2.841, -19.74), (19.11, 2.841, -19.27), (18.27, -2.841, -19.27), (18.27, -2.841, -18.8), (18.27, 2.841, -19.27), (18.27, 2.841, -18.8), (18.73, -2.841, -19.27), (18.73, -2.841, -18.8), (18.73, 2.841, -19.27), (18.73, 2.841, -18.8), (17.89, -2.841, -18.8), (17.89, -2.841, -18.33), (17.89, 2.841, -18.8), (17.89, 2.841, -18.33), (18.36, -2.841, -18.8), (18.36, -2.841, -18.33), (18.36, 2.841, -18.8), (18.36, 2.841, -18.33), (17.51, -2.841, -18.33), (17.51, -2.841, -17.86), (17.51, 2.841, -18.33), (17.51, 2.841, -17.86), (17.98, -2.841, -18.33), (17.98, -2.841, -17.86), (17.98, 2.841, -18.33), (17.98, 2.841, -17.86), (17.13, -2.841, -17.86), (17.13, -2.841, -17.39), (17.13, 2.841, -17.86), (17.13, 2.841, -17.39), (17.6, -2.841, -17.86), (17.6, -2.841, -17.39), (17.6, 2.841, -17.86), (17.6, 2.841, -17.39), (16.76, -2.841, -17.39), (16.76, -2.841, -16.92), (16.76, 2.841, -17.39), (16.76, 2.841, -16.92), (17.22, -2.841, -17.39), (17.22, -2.841, -16.92), (17.22, 2.841, -17.39), (17.22, 2.841, -16.92), (16.38, -2.841, -16.92), (16.38, -2.841, -16.45), (16.38, 2.841, -16.92), (16.38, 2.841, -16.45), (16.85, -2.841, -16.92), (16.85, -2.841, -16.45), (16.85, 2.841, -16.92), (16.85, 2.841, -16.45), (16.0, -2.841, -16.45), (16.0, -2.841, -15.99), (16.0, 2.841, -16.45), (16.0, 2.841, -15.99), (16.47, -2.841, -16.45), (16.47, -2.841, -15.99), (16.47, 2.841, -16.45), (16.47, 2.841, -15.99), (15.62, -2.841, -15.99), (15.62, -2.841, -15.52), (15.62, 2.841, -15.99), (15.62, 2.841, -15.52), (16.09, -2.841, -15.99), (16.09, -2.841, -15.52), (16.09, 2.841, -15.99), (16.09, 2.841, -15.52), (15.25, -2.841, -15.52), (15.25, -2.841, -15.05), (15.25, 2.841, -15.52), (15.25, 2.841, -15.05), (15.71, -2.841, -15.52), (15.71, -2.841, -15.05), (15.71, 2.841, -15.52), (15.71, 2.841, -15.05), (14.87, -2.841, -15.05), (14.87, -2.841, -14.58), (14.87, 2.841, -15.05), (14.87, 2.841, -14.58), (15.34, -2.841, -15.05), (15.34, -2.841, -14.58), (15.34, 2.841, -15.05), (15.34, 2.841, -14.58), (14.49, -2.841, -14.58), (14.49, -2.841, -14.11), (14.49, 2.841, -14.58), (14.49, 2.841, -14.11), (14.96, -2.841, -14.58), (14.96, -2.841, -14.11), (14.96, 2.841, -14.58), (14.96, 2.841, -14.11), (14.11, -2.841, -14.11), (14.11, -2.841, -13.64), (14.11, 2.841, -14.11), (14.11, 2.841, -13.64), (14.58, -2.841, -14.11), (14.58, -2.841, -13.64), (14.58, 2.841, -14.11), (14.58, 2.841, -13.64), (13.74, -2.841, -13.64), (13.74, -2.841, -13.17), (13.74, 2.841, -13.64), (13.74, 2.841, -13.17), (14.2, -2.841, -13.64), (14.2, -2.841, -13.17), (14.2, 2.841, -13.64), (14.2, 2.841, -13.17), (13.36, -2.841, -13.17), (13.36, -2.841, -12.7), (13.36, 2.841, -13.17), (13.36, 2.841, -12.7), (13.83, -2.841, -13.17), (13.83, -2.841, -12.7), (13.83, 2.841, -13.17), (13.83, 2.841, -12.7), (12.98, -2.841, -12.7), (12.98, -2.841, -12.23), (12.98, 2.841, -12.7), (12.98, 2.841, -12.23), (13.45, -2.841, -12.7), (13.45, -2.841, -12.23), (13.45, 2.841, -12.7), (13.45, 2.841, -12.23), (12.6, -2.841, -12.23), (12.6, -2.841, -11.77), (12.6, 2.841, -12.23), (12.6, 2.841, -11.77), (13.07, -2.841, -12.23), (13.07, -2.841, -11.77), (13.07, 2.841, -12.23), (13.07, 2.841, -11.77), (12.23, -2.841, -11.77), (12.23, -2.841, -11.3), (12.23, 2.841, -11.77), (12.23, 2.841, -11.3), (12.7, -2.841, -11.77), (12.7, -2.841, -11.3), (12.7, 2.841, -11.77), (12.7, 2.841, -11.3), (11.85, -2.841, -11.3), (11.85, -2.841, -10.83), (11.85, 2.841, -11.3), (11.85, 2.841, -10.83), (12.32, -2.841, -11.3), (12.32, -2.841, -10.83), (12.32, 2.841, -11.3), (12.32, 2.841, -10.83), (11.47, -2.841, -10.83), (11.47, -2.841, -10.36), (11.47, 2.841, -10.83), (11.47, 2.841, -10.36), (11.94, -2.841, -10.83), (11.94, -2.841, -10.36), (11.94, 2.841, -10.83), (11.94, 2.841, -10.36), (11.09, -2.841, -10.36), (11.09, -2.841, -9.89), (11.09, 2.841, -10.36), (11.09, 2.841, -9.89), (11.56, -2.841, -10.36), (11.56, -2.841, -9.89), (11.56, 2.841, -10.36), (11.56, 2.841, -9.89), (10.72, -2.841, -9.89), (10.72, -2.841, -9.421), (10.72, 2.841, -9.89), (10.72, 2.841, -9.421), (11.19, -2.841, -9.89), (11.19, -2.841, -9.421), (11.19, 2.841, -9.89), (11.19, 2.841, -9.421), (10.34, -2.841, -9.421), (10.34, -2.841, -8.953), (10.34, 2.841, -9.421), (10.34, 2.841, -8.953), (10.81, -2.841, -9.421), (10.81, -2.841, -8.953), (10.81, 2.841, -9.421), (10.81, 2.841, -8.953), (9.962, -2.841, -8.953), (9.962, -2.841, -8.484), (9.962, 2.841, -8.953), (9.962, 2.841, -8.484), (10.43, -2.841, -8.953), (10.43, -2.841, -8.484), (10.43, 2.841, -8.953), (10.43, 2.841, -8.484), (9.584, -2.841, -8.484), (9.584, -2.841, -8.015), (9.584, 2.841, -8.484), (9.584, 2.841, -8.015), (10.05, -2.841, -8.484), (10.05, -2.841, -8.015), (10.05, 2.841, -8.484), (10.05, 2.841, -8.015), (9.207, -2.841, -8.015), (9.207, -2.841, -7.546), (9.207, 2.841, -8.015), (9.207, 2.841, -7.546), (9.676, -2.841, -8.015), (9.676, -2.841, -7.546), (9.676, 2.841, -8.015), (9.676, 2.841, -7.546), (8.83, -2.841, -7.546), (8.83, -2.841, -7.077), (8.83, 2.841, -7.546), (8.83, 2.841, -7.077), (9.298, -2.841, -7.546), (9.298, -2.841, -7.077), (9.298, 2.841, -7.546), (9.298, 2.841, -7.077), (8.452, -2.841, -7.077), (8.452, -2.841, -6.608), (8.452, 2.841, -7.077), (8.452, 2.841, -6.608), (8.921, -2.841, -7.077), (8.921, -2.841, -6.608), (8.921, 2.841, -7.077), (8.921, 2.841, -6.608), (8.075, -2.841, -6.608), (8.075, -2.841, -6.14), (8.075, 2.841, -6.608), (8.075, 2.841, -6.14), (8.544, -2.841, -6.608), (8.544, -2.841, -6.14), (8.544, 2.841, -6.608), (8.544, 2.841, -6.14), (7.697, -2.841, -6.14), (7.697, -2.841, -5.671), (7.697, 2.841, -6.14), (7.697, 2.841, -5.671), (8.166, -2.841, -6.14), (8.166, -2.841, -5.671), (8.166, 2.841, -6.14), (8.166, 2.841, -5.671), (7.32, -2.841, -5.671), (7.32, -2.841, -5.202), (7.32, 2.841, -5.671), (7.32, 2.841, -5.202), (7.789, -2.841, -5.671), (7.789, -2.841, -5.202), (7.789, 2.841, -5.671), (7.789, 2.841, -5.202), (2.863, -2.841, -5.202), (2.863, -2.841, -4.733), (2.863, 2.841, -5.202), (2.863, 2.841, -4.733), (7.411, -2.841, -5.202), (7.411, -2.841, -4.733), (7.411, 2.841, -5.202), (7.411, 2.841, -4.733), (4.615, -3.034, -4.651), (4.615, -6.068, -4.651), (4.615, 6.068, -4.651), (-7.521, 6.068, -4.651), (-7.521, -6.068, -4.651), (-7.521, 3.034, -4.651), (4.615, 3.034, -4.651), (4.615, -3.772e-06, -4.651), (-7.521, -3.034, -4.651), (-7.521, 1.32e-06, -4.651), (4.429, -1.548, -1.657), (4.429, -5.925, -1.657), (4.429, 5.925, -1.657), (-7.335, 5.925, -1.657), (-7.335, -5.925, -1.657), (-7.335, 3.034, -1.657), (4.429, 1.548, -1.657), (-7.335, -3.034, -1.657), (-7.335, 1.283e-06, -1.657), (2.587, 1.548, -4.651), (2.587, -1.66e-06, -4.651), (2.587, -1.548, -4.651), (2.587, 1.548, -1.657), (2.587, -1.66e-06, -1.657), (2.587, -1.548, -1.657)], [], [(477, 8, 18, 19), (2, 1, 11, 12), (478, 477, 19, 20), (3, 2, 12, 13), (479, 478, 20, 21), (4, 3, 13, 14), (9, 479, 21, 22), (5, 4, 14, 15), (480, 9, 22, 23), (6, 5, 15, 16), (481, 480, 23, 24), (7, 6, 16, 17), (0, 296, 10), (205, 481, 24), (8, 7, 17, 18), (1, 0, 10, 11), (18, 17, 32, 33), (11, 10, 25, 26), (19, 18, 33, 34), (12, 11, 26, 27), (20, 19, 34, 35), (13, 12, 27, 28), (21, 20, 35, 36), (14, 13, 28, 29), (22, 21, 36, 37), (15, 14, 29, 30), (23, 22, 37, 38), (16, 15, 30, 31), (24, 23, 38, 39), (17, 16, 31, 32), (10, 296, 25), (205, 24, 39), (37, 36, 51, 52), (30, 29, 44, 45), (38, 37, 52, 53), (31, 30, 45, 46), (39, 38, 53, 54), (32, 31, 46, 47), (25, 296, 40), (205, 39, 54), (33, 32, 47, 48), (26, 25, 40, 41), (34, 33, 48, 49), (27, 26, 41, 42), (35, 34, 49, 50), (28, 27, 42, 43), (36, 35, 50, 51), (29, 28, 43, 44), (41, 40, 55, 56), (49, 48, 63, 64), (42, 41, 56, 57), (50, 49, 64, 65), (43, 42, 57, 58), (51, 50, 65, 66), (44, 43, 58, 59), (52, 51, 66, 67), (45, 44, 59, 60), (53, 52, 67, 68), (46, 45, 60, 61), (54, 53, 68, 69), (47, 46, 61, 62), (40, 296, 55), (205, 54, 69), (48, 47, 62, 63), (60, 59, 74, 75), (68, 67, 82, 83), (61, 60, 75, 76), (69, 68, 83, 84), (62, 61, 76, 77), (55, 296, 70), (205, 69, 84), (63, 62, 77, 78), (56, 55, 70, 71), (64, 63, 78, 79), (57, 56, 71, 72), (65, 64, 79, 80), (58, 57, 72, 73), (66, 65, 80, 81), (59, 58, 73, 74), (67, 66, 81, 82), (79, 78, 93, 94), (72, 71, 86, 87), (80, 79, 94, 95), (73, 72, 87, 88), (81, 80, 95, 96), (74, 73, 88, 89), (82, 81, 96, 97), (75, 74, 89, 90), (83, 82, 97, 98), (76, 75, 90, 91), (84, 83, 98, 99), (77, 76, 91, 92), (70, 296, 85), (205, 84, 99), (78, 77, 92, 93), (71, 70, 85, 86), (98, 97, 112, 113), (91, 90, 105, 106), (99, 98, 113, 114), (92, 91, 106, 107), (85, 296, 100), (205, 99, 114), (93, 92, 107, 108), (86, 85, 100, 101), (94, 93, 108, 109), (87, 86, 101, 102), (95, 94, 109, 110), (88, 87, 102, 103), (96, 95, 110, 111), (89, 88, 103, 104), (97, 96, 111, 112), (90, 89, 104, 105), (110, 109, 124, 125), (103, 102, 117, 118), (111, 110, 125, 126), (104, 103, 118, 119), (112, 111, 126, 127), (105, 104, 119, 120), (113, 112, 127, 128), (106, 105, 120, 121), (114, 113, 128, 129), (107, 106, 121, 122), (100, 296, 115), (205, 114, 129), (108, 107, 122, 123), (101, 100, 115, 116), (109, 108, 123, 124), (102, 101, 116, 117), (129, 128, 143, 144), (122, 121, 136, 137), (115, 296, 130), (205, 129, 144), (123, 122, 137, 138), (116, 115, 130, 131), (124, 123, 138, 139), (117, 116, 131, 132), (125, 124, 139, 140), (118, 117, 132, 133), (126, 125, 140, 141), (119, 118, 133, 134), (127, 126, 141, 142), (120, 119, 134, 135), (128, 127, 142, 143), (121, 120, 135, 136), (133, 132, 147, 148), (141, 140, 155, 156), (134, 133, 148, 149), (142, 141, 156, 157), (135, 134, 149, 150), (143, 142, 157, 158), (136, 135, 150, 151), (144, 143, 158, 159), (137, 136, 151, 152), (130, 296, 145), (205, 144, 159), (138, 137, 152, 153), (131, 130, 145, 146), (139, 138, 153, 154), (132, 131, 146, 147), (140, 139, 154, 155), (152, 151, 166, 167), (145, 296, 160), (205, 159, 174), (153, 152, 167, 168), (146, 145, 160, 161), (154, 153, 168, 169), (147, 146, 161, 162), (155, 154, 169, 170), (148, 147, 162, 163), (156, 155, 170, 171), (149, 148, 163, 164), (157, 156, 171, 172), (150, 149, 164, 165), (158, 157, 172, 173), (151, 150, 165, 166), (159, 158, 173, 174), (171, 170, 185, 186), (164, 163, 178, 179), (172, 171, 186, 187), (165, 164, 179, 180), (173, 172, 187, 188), (166, 165, 180, 181), (174, 173, 188, 189), (167, 166, 181, 182), (160, 296, 175), (205, 174, 189), (168, 167, 182, 183), (161, 160, 175, 176), (169, 168, 183, 184), (162, 161, 176, 177), (170, 169, 184, 185), (163, 162, 177, 178), (175, 296, 190), (205, 189, 204), (183, 182, 197, 198), (176, 175, 190, 191), (184, 183, 198, 199), (177, 176, 191, 192), (185, 184, 199, 200), (178, 177, 192, 193), (186, 185, 200, 201), (179, 178, 193, 194), (187, 186, 201, 202), (180, 179, 194, 195), (188, 187, 202, 203), (181, 180, 195, 196), (189, 188, 203, 204), (182, 181, 196, 197), (194, 193, 209, 210), (202, 201, 217, 218), (195, 194, 210, 211), (203, 202, 218, 219), (196, 195, 211, 212), (204, 203, 219, 220), (197, 196, 212, 213), (190, 296, 206), (205, 204, 220), (198, 197, 213, 214), (191, 190, 206, 207), (199, 198, 214, 215), (192, 191, 207, 208), (200, 199, 215, 216), (193, 192, 208, 209), (201, 200, 216, 217), (214, 213, 228, 229), (207, 206, 221, 222), (215, 214, 229, 230), (208, 207, 222, 223), (216, 215, 230, 231), (209, 208, 223, 224), (217, 216, 231, 232), (210, 209, 224, 225), (218, 217, 232, 233), (211, 210, 225, 226), (219, 218, 233, 234), (212, 211, 226, 227), (220, 219, 234, 235), (213, 212, 227, 228), (206, 296, 221), (205, 220, 235), (233, 232, 247, 248), (226, 225, 240, 241), (234, 233, 248, 249), (227, 226, 241, 242), (235, 234, 249, 250), (228, 227, 242, 243), (221, 296, 236), (205, 235, 250), (229, 228, 243, 244), (222, 221, 236, 237), (230, 229, 244, 245), (223, 222, 237, 238), (231, 230, 245, 246), (224, 223, 238, 239), (232, 231, 246, 247), (225, 224, 239, 240), (245, 244, 259, 260), (238, 237, 252, 253), (246, 245, 260, 261), (239, 238, 253, 254), (247, 246, 261, 262), (240, 239, 254, 255), (248, 247, 262, 263), (241, 240, 255, 256), (249, 248, 263, 264), (242, 241, 256, 257), (250, 249, 264, 265), (243, 242, 257, 258), (236, 296, 251), (205, 250, 265), (244, 243, 258, 259), (237, 236, 251, 252), (264, 263, 278, 279), (257, 256, 271, 272), (265, 264, 279, 280), (258, 257, 272, 273), (251, 296, 266), (205, 265, 280), (259, 258, 273, 274), (252, 251, 266, 267), (260, 259, 274, 275), (253, 252, 267, 268), (261, 260, 275, 276), (254, 253, 268, 269), (262, 261, 276, 277), (255, 254, 269, 270), (263, 262, 277, 278), (256, 255, 270, 271), (268, 267, 282, 283), (276, 275, 290, 291), (269, 268, 283, 284), (277, 276, 291, 292), (270, 269, 284, 285), (278, 277, 292, 293), (271, 270, 285, 286), (279, 278, 293, 294), (272, 271, 286, 287), (280, 279, 294, 295), (273, 272, 287, 288), (266, 296, 281), (205, 280, 295), (274, 273, 288, 289), (267, 266, 281, 282), (275, 274, 289, 290), (287, 286, 302, 303), (295, 294, 310, 311), (288, 287, 303, 304), (281, 296, 297), (205, 295, 311), (289, 288, 304, 305), (282, 281, 297, 298), (290, 289, 305, 306), (283, 282, 298, 299), (291, 290, 306, 307), (284, 283, 299, 300), (292, 291, 307, 308), (285, 284, 300, 301), (293, 292, 308, 309), (286, 285, 301, 302), (294, 293, 309, 310), (307, 306, 321, 322), (300, 299, 314, 315), (308, 307, 322, 323), (301, 300, 315, 316), (309, 308, 323, 324), (302, 301, 316, 317), (310, 309, 324, 325), (303, 302, 317, 318), (311, 310, 325, 326), (304, 303, 318, 319), (297, 296, 312), (205, 311, 326), (305, 304, 319, 320), (298, 297, 312, 313), (306, 305, 320, 321), (299, 298, 313, 314), (326, 325, 340, 341), (319, 318, 333, 334), (312, 296, 327), (205, 326, 341), (320, 319, 334, 335), (313, 312, 327, 328), (321, 320, 335, 336), (314, 313, 328, 329), (322, 321, 336, 337), (315, 314, 329, 330), (323, 322, 337, 338), (316, 315, 330, 331), (324, 323, 338, 339), (317, 316, 331, 332), (325, 324, 339, 340), (318, 317, 332, 333), (330, 329, 344, 345), (338, 337, 352, 353), (331, 330, 345, 346), (339, 338, 353, 354), (332, 331, 346, 347), (340, 339, 354, 355), (333, 332, 347, 348), (341, 340, 355, 356), (334, 333, 348, 349), (327, 296, 342), (205, 341, 356), (335, 334, 349, 350), (328, 327, 342, 343), (336, 335, 350, 351), (329, 328, 343, 344), (337, 336, 351, 352), (349, 348, 363, 364), (342, 296, 357), (205, 356, 371), (350, 349, 364, 365), (343, 342, 357, 358), (351, 350, 365, 366), (344, 343, 358, 359), (352, 351, 366, 367), (345, 344, 359, 360), (353, 352, 367, 368), (346, 345, 360, 361), (354, 353, 368, 369), (347, 346, 361, 362), (355, 354, 369, 370), (348, 347, 362, 363), (356, 355, 370, 371), (368, 367, 382, 383), (361, 360, 375, 376), (369, 368, 383, 384), (362, 361, 376, 377), (370, 369, 384, 385), (363, 362, 377, 378), (371, 370, 385, 386), (364, 363, 378, 379), (357, 296, 372), (205, 371, 386), (365, 364, 379, 380), (358, 357, 372, 373), (366, 365, 380, 381), (359, 358, 373, 374), (367, 366, 381, 382), (360, 359, 374, 375), (205, 386, 401), (380, 379, 394, 395), (373, 372, 387, 388), (381, 380, 395, 396), (374, 373, 388, 389), (382, 381, 396, 397), (375, 374, 389, 390), (383, 382, 397, 398), (376, 375, 390, 391), (384, 383, 398, 399), (377, 376, 391, 392), (385, 384, 399, 400), (378, 377, 392, 393), (386, 385, 400, 401), (379, 378, 393, 394), (372, 296, 387), (399, 398, 413, 414), (392, 391, 406, 407), (400, 399, 414, 415), (393, 392, 407, 408), (401, 400, 415, 416), (394, 393, 408, 409), (387, 296, 402), (205, 401, 416), (395, 394, 409, 410), (388, 387, 402, 403), (396, 395, 410, 411), (389, 388, 403, 404), (397, 396, 411, 412), (390, 389, 404, 405), (398, 397, 412, 413), (391, 390, 405, 406), (403, 402, 417, 418), (411, 410, 425, 426), (404, 403, 418, 419), (412, 411, 426, 427), (405, 404, 419, 420), (413, 412, 427, 428), (406, 405, 420, 421), (414, 413, 428, 429), (407, 406, 421, 422), (415, 414, 429, 430), (408, 407, 422, 423), (416, 415, 430, 431), (409, 408, 423, 424), (402, 296, 417), (205, 416, 431), (410, 409, 424, 425), (422, 421, 436, 437), (430, 429, 444, 445), (423, 422, 437, 438), (431, 430, 445, 446), (424, 423, 438, 439), (417, 296, 432), (205, 431, 446), (425, 424, 439, 440), (418, 417, 432, 433), (426, 425, 440, 441), (419, 418, 433, 434), (427, 426, 441, 442), (420, 419, 434, 435), (428, 427, 442, 443), (421, 420, 435, 436), (429, 428, 443, 444), (441, 440, 455, 456), (434, 433, 448, 449), (442, 441, 456, 457), (435, 434, 449, 450), (443, 442, 457, 458), (436, 435, 450, 451), (444, 443, 458, 459), (437, 436, 451, 452), (445, 444, 459, 460), (438, 437, 452, 453), (446, 445, 460, 461), (439, 438, 453, 454), (432, 296, 447), (205, 446, 461), (440, 439, 454, 455), (433, 432, 447, 448), (460, 459, 474, 475), (453, 452, 467, 468), (461, 460, 475, 476), (454, 453, 468, 469), (447, 296, 462), (205, 461, 476), (455, 454, 469, 470), (448, 447, 462, 463), (456, 455, 470, 471), (449, 448, 463, 464), (457, 456, 471, 472), (450, 449, 464, 465), (458, 457, 472, 473), (451, 450, 465, 466), (459, 458, 473, 474), (452, 451, 466, 467), (464, 463, 1, 2), (472, 471, 477, 478), (465, 464, 2, 3), (473, 472, 478, 479), (466, 465, 3, 4), (474, 473, 479, 9), (467, 466, 4, 5), (475, 474, 9, 480), (468, 467, 5, 6), (476, 475, 480, 481), (469, 468, 6, 7), (462, 296, 0), (205, 476, 481), (470, 469, 7, 8), (463, 462, 0, 1), (471, 470, 8, 477), (482, 483, 485, 484), (484, 485, 487, 486), (486, 487, 489, 488), (488, 489, 491, 490), (490, 491, 493, 492), (492, 493, 495, 494), (494, 495, 497, 496), (496, 497, 499, 498), (498, 499, 501, 500), (500, 501, 503, 502), (502, 503, 505, 504), (504, 505, 507, 506), (506, 507, 509, 508), (508, 509, 511, 510), (510, 511, 513, 512), (512, 513, 515, 514), (514, 515, 517, 516), (516, 517, 519, 518), (518, 519, 521, 520), (520, 521, 523, 522), (522, 523, 525, 524), (524, 525, 527, 526), (526, 527, 529, 528), (528, 529, 531, 530), (530, 531, 533, 532), (532, 533, 535, 534), (534, 535, 537, 536), (536, 537, 539, 538), (538, 539, 541, 540), (540, 541, 543, 542), (485, 483, 515, 513, 511, 509, 507, 505, 503, 501, 499, 497, 495, 493, 491, 489, 487), (542, 543, 545, 544), (544, 545, 483, 482), (482, 484, 486, 488, 490, 492, 494, 496, 498, 500, 502, 504, 506, 508, 510, 512, 514, 516, 518, 520, 522, 524, 526, 528, 530, 532, 534, 536, 538, 540, 542, 544), (546, 515, 549, 551), (517, 546, 519), (545, 546, 483), (546, 517, 515), (531, 546, 533), (519, 546, 521), (521, 546, 523), (523, 546, 525), (525, 546, 527), (527, 546, 529), (529, 546, 531), (533, 546, 535), (535, 546, 537), (537, 546, 539), (539, 546, 541), (541, 546, 543), (543, 546, 545), (483, 546, 551, 550), (515, 483, 548, 547), (549, 550, 551), (547, 548, 550, 549), (552, 553, 555, 554), (554, 555, 559, 558), (558, 559, 557, 556), (556, 557, 553, 552), (554, 558, 556, 552), (559, 555, 553, 557), (564, 560, 561, 565), (565, 561, 563, 566), (566, 563, 562, 567), (567, 562, 560, 564), (563, 561, 560, 562), (570, 567, 564, 571), (569, 566, 567, 570), (568, 565, 566, 569), (571, 564, 565, 568), (571, 568, 569, 570), (582, 573, 574, 583), (606, 1280, 1281, 599), (599, 1281, 1284, 600), (604, 1285, 1283, 601), (575, 585, 615, 613), (600, 1284, 1288, 602), (602, 1288, 1289, 603), (603, 1289, 1285, 604), (598, 1282, 1286, 605), (581, 580, 592, 593), (1286, 1287, 596, 595), (572, 580, 585, 575), (580, 581, 584, 585), (581, 582, 583, 584), (607, 595, 596, 608), (608, 596, 597, 609), (1287, 1280, 597, 596), (598, 605, 622, 630), (605, 1286, 595, 607), (582, 581, 593, 594), (580, 572, 612, 616), (1280, 606, 609, 597), (606, 599, 631, 623), (607, 608, 628, 627), (599, 600, 632, 631), (574, 573, 611, 614), (608, 609, 629, 628), (582, 594, 626, 610), (1282, 598, 601, 1283), (604, 601, 633, 621), (585, 584, 618, 615), (609, 606, 623, 629), (630, 612, 613, 633), (623, 610, 626, 629), (616, 622, 627, 624), (625, 628, 629, 626), (624, 627, 628, 625), (612, 630, 622, 616), (618, 620, 621, 615), (617, 619, 620, 618), (614, 632, 619, 617), (615, 621, 633, 613), (611, 631, 632, 614), (610, 623, 631, 611), (603, 604, 621, 620), (593, 592, 624, 625), (602, 603, 620, 619), (592, 580, 616, 624), (573, 582, 610, 611), (594, 593, 625, 626), (583, 574, 614, 617), (600, 602, 619, 632), (605, 607, 627, 622), (572, 575, 613, 612), (584, 583, 617, 618), (601, 598, 630, 633), (644, 635, 636, 645), (650, 651, 640, 639), (668, 650, 639, 661), (661, 639, 640, 662), (666, 653, 641, 663), (637, 647, 677, 675), (662, 640, 651, 664), (664, 651, 652, 665), (665, 652, 653, 666), (660, 638, 648, 667), (643, 642, 654, 655), (648, 649, 658, 657), (638, 641, 653, 648), (648, 653, 652, 649), (649, 652, 651, 650), (634, 642, 647, 637), (642, 643, 646, 647), (643, 644, 645, 646), (669, 657, 658, 670), (670, 658, 659, 671), (649, 650, 659, 658), (660, 667, 684, 692), (667, 648, 657, 669), (644, 643, 655, 656), (642, 634, 674, 678), (650, 668, 671, 659), (668, 661, 693, 685), (669, 670, 690, 689), (661, 662, 694, 693), (636, 635, 673, 676), (670, 671, 691, 690), (644, 656, 688, 672), (638, 660, 663, 641), (666, 663, 695, 683), (647, 646, 680, 677), (671, 668, 685, 691), (692, 674, 675, 695), (685, 672, 688, 691), (678, 684, 689, 686), (687, 690, 691, 688), (686, 689, 690, 687), (674, 692, 684, 678), (680, 682, 683, 677), (679, 681, 682, 680), (676, 694, 681, 679), (677, 683, 695, 675), (673, 693, 694, 676), (672, 685, 693, 673), (665, 666, 683, 682), (655, 654, 686, 687), (664, 665, 682, 681), (654, 642, 678, 686), (635, 644, 672, 673), (656, 655, 687, 688), (645, 636, 676, 679), (662, 664, 681, 694), (667, 669, 689, 684), (634, 637, 675, 674), (646, 645, 679, 680), (663, 660, 692, 695), (706, 697, 698, 707), (712, 713, 702, 701), (730, 712, 701, 723), (723, 701, 702, 724), (728, 715, 703, 725), (699, 709, 739, 737), (724, 702, 713, 726), (726, 713, 714, 727), (727, 714, 715, 728), (722, 700, 710, 729), (705, 704, 716, 717), (710, 711, 720, 719), (700, 703, 715, 710), (710, 715, 714, 711), (711, 714, 713, 712), (696, 704, 709, 699), (704, 705, 708, 709), (705, 706, 707, 708), (731, 719, 720, 732), (732, 720, 721, 733), (711, 712, 721, 720), (722, 729, 746, 754), (729, 710, 719, 731), (706, 705, 717, 718), (704, 696, 736, 740), (712, 730, 733, 721), (730, 723, 755, 747), (731, 732, 752, 751), (723, 724, 756, 755), (698, 697, 735, 738), (732, 733, 753, 752), (706, 718, 750, 734), (700, 722, 725, 703), (728, 725, 757, 745), (709, 708, 742, 739), (733, 730, 747, 753), (754, 736, 737, 757), (747, 734, 750, 753), (740, 746, 751, 748), (749, 752, 753, 750), (748, 751, 752, 749), (736, 754, 746, 740), (742, 744, 745, 739), (741, 743, 744, 742), (738, 756, 743, 741), (739, 745, 757, 737), (735, 755, 756, 738), (734, 747, 755, 735), (727, 728, 745, 744), (717, 716, 748, 749), (726, 727, 744, 743), (716, 704, 740, 748), (697, 706, 734, 735), (718, 717, 749, 750), (707, 698, 738, 741), (724, 726, 743, 756), (729, 731, 751, 746), (696, 699, 737, 736), (708, 707, 741, 742), (725, 722, 754, 757), (768, 759, 760, 769), (774, 775, 764, 763), (792, 774, 763, 785), (785, 763, 764, 786), (790, 777, 765, 787), (761, 771, 801, 799), (786, 764, 775, 788), (788, 775, 776, 789), (789, 776, 777, 790), (784, 762, 772, 791), (767, 766, 778, 779), (772, 773, 782, 781), (762, 765, 777, 772), (772, 777, 776, 773), (773, 776, 775, 774), (758, 766, 771, 761), (766, 767, 770, 771), (767, 768, 769, 770), (793, 781, 782, 794), (794, 782, 783, 795), (773, 774, 783, 782), (784, 791, 808, 816), (791, 772, 781, 793), (768, 767, 779, 780), (766, 758, 798, 802), (774, 792, 795, 783), (792, 785, 817, 809), (793, 794, 814, 813), (785, 786, 818, 817), (760, 759, 797, 800), (794, 795, 815, 814), (768, 780, 812, 796), (762, 784, 787, 765), (790, 787, 819, 807), (771, 770, 804, 801), (795, 792, 809, 815), (816, 798, 799, 819), (809, 796, 812, 815), (802, 808, 813, 810), (811, 814, 815, 812), (810, 813, 814, 811), (798, 816, 808, 802), (804, 806, 807, 801), (803, 805, 806, 804), (800, 818, 805, 803), (801, 807, 819, 799), (797, 817, 818, 800), (796, 809, 817, 797), (789, 790, 807, 806), (779, 778, 810, 811), (788, 789, 806, 805), (778, 766, 802, 810), (759, 768, 796, 797), (780, 779, 811, 812), (769, 760, 800, 803), (786, 788, 805, 818), (791, 793, 813, 808), (758, 761, 799, 798), (770, 769, 803, 804), (787, 784, 816, 819), (830, 821, 822, 831), (836, 837, 826, 825), (854, 836, 825, 847), (847, 825, 826, 848), (852, 839, 827, 849), (823, 833, 863, 861), (848, 826, 837, 850), (850, 837, 838, 851), (851, 838, 839, 852), (846, 824, 834, 853), (829, 828, 840, 841), (834, 835, 844, 843), (824, 827, 839, 834), (834, 839, 838, 835), (835, 838, 837, 836), (820, 828, 833, 823), (828, 829, 832, 833), (829, 830, 831, 832), (855, 843, 844, 856), (856, 844, 845, 857), (835, 836, 845, 844), (846, 853, 870, 878), (853, 834, 843, 855), (830, 829, 841, 842), (828, 820, 860, 864), (836, 854, 857, 845), (854, 847, 879, 871), (855, 856, 876, 875), (847, 848, 880, 879), (822, 821, 859, 862), (856, 857, 877, 876), (830, 842, 874, 858), (824, 846, 849, 827), (852, 849, 881, 869), (833, 832, 866, 863), (857, 854, 871, 877), (878, 860, 861, 881), (871, 858, 874, 877), (864, 870, 875, 872), (873, 876, 877, 874), (872, 875, 876, 873), (860, 878, 870, 864), (866, 868, 869, 863), (865, 867, 868, 866), (862, 880, 867, 865), (863, 869, 881, 861), (859, 879, 880, 862), (858, 871, 879, 859), (851, 852, 869, 868), (841, 840, 872, 873), (850, 851, 868, 867), (840, 828, 864, 872), (821, 830, 858, 859), (842, 841, 873, 874), (831, 822, 862, 865), (848, 850, 867, 880), (853, 855, 875, 870), (820, 823, 861, 860), (832, 831, 865, 866), (849, 846, 878, 881), (892, 883, 884, 893), (898, 899, 888, 887), (916, 898, 887, 909), (909, 887, 888, 910), (914, 901, 889, 911), (885, 895, 925, 923), (910, 888, 899, 912), (912, 899, 900, 913), (913, 900, 901, 914), (908, 886, 896, 915), (891, 890, 902, 903), (896, 897, 906, 905), (886, 889, 901, 896), (896, 901, 900, 897), (897, 900, 899, 898), (882, 890, 895, 885), (890, 891, 894, 895), (891, 892, 893, 894), (917, 905, 906, 918), (918, 906, 907, 919), (897, 898, 907, 906), (908, 915, 932, 940), (915, 896, 905, 917), (892, 891, 903, 904), (890, 882, 922, 926), (898, 916, 919, 907), (916, 909, 941, 933), (917, 918, 938, 937), (909, 910, 942, 941), (884, 883, 921, 924), (918, 919, 939, 938), (892, 904, 936, 920), (886, 908, 911, 889), (914, 911, 943, 931), (895, 894, 928, 925), (919, 916, 933, 939), (940, 922, 923, 943), (933, 920, 936, 939), (926, 932, 937, 934), (935, 938, 939, 936), (934, 937, 938, 935), (922, 940, 932, 926), (928, 930, 931, 925), (927, 929, 930, 928), (924, 942, 929, 927), (925, 931, 943, 923), (921, 941, 942, 924), (920, 933, 941, 921), (913, 914, 931, 930), (903, 902, 934, 935), (912, 913, 930, 929), (902, 890, 926, 934), (883, 892, 920, 921), (904, 903, 935, 936), (893, 884, 924, 927), (910, 912, 929, 942), (915, 917, 937, 932), (882, 885, 923, 922), (894, 893, 927, 928), (911, 908, 940, 943), (944, 945, 947, 946), (946, 947, 951, 950), (950, 951, 949, 948), (948, 949, 945, 944), (946, 950, 948, 944), (951, 947, 945, 949), (952, 953, 955, 954), (954, 955, 959, 958), (958, 959, 957, 956), (956, 957, 953, 952), (954, 958, 956, 952), (959, 955, 953, 957), (960, 961, 963, 962), (962, 963, 967, 966), (966, 967, 965, 964), (964, 965, 961, 960), (962, 966, 964, 960), (967, 963, 961, 965), (968, 969, 971, 970), (970, 971, 975, 974), (974, 975, 973, 972), (972, 973, 969, 968), (970, 974, 972, 968), (975, 971, 969, 973), (976, 977, 979, 978), (978, 979, 983, 982), (982, 983, 981, 980), (980, 981, 977, 976), (978, 982, 980, 976), (983, 979, 977, 981), (984, 985, 987, 986), (986, 987, 991, 990), (990, 991, 989, 988), (988, 989, 985, 984), (986, 990, 988, 984), (991, 987, 985, 989), (992, 993, 995, 994), (994, 995, 999, 998), (998, 999, 997, 996), (996, 997, 993, 992), (994, 998, 996, 992), (999, 995, 993, 997), (1000, 1001, 1003, 1002), (1002, 1003, 1007, 1006), (1006, 1007, 1005, 1004), (1004, 1005, 1001, 1000), (1002, 1006, 1004, 1000), (1007, 1003, 1001, 1005), (1008, 1009, 1011, 1010), (1010, 1011, 1015, 1014), (1014, 1015, 1013, 1012), (1012, 1013, 1009, 1008), (1010, 1014, 1012, 1008), (1015, 1011, 1009, 1013), (1016, 1017, 1019, 1018), (1018, 1019, 1023, 1022), (1022, 1023, 1021, 1020), (1020, 1021, 1017, 1016), (1018, 1022, 1020, 1016), (1023, 1019, 1017, 1021), (1024, 1025, 1027, 1026), (1026, 1027, 1031, 1030), (1030, 1031, 1029, 1028), (1028, 1029, 1025, 1024), (1026, 1030, 1028, 1024), (1031, 1027, 1025, 1029), (1032, 1033, 1035, 1034), (1034, 1035, 1039, 1038), (1038, 1039, 1037, 1036), (1036, 1037, 1033, 1032), (1034, 1038, 1036, 1032), (1039, 1035, 1033, 1037), (1040, 1041, 1043, 1042), (1042, 1043, 1047, 1046), (1046, 1047, 1045, 1044), (1044, 1045, 1041, 1040), (1042, 1046, 1044, 1040), (1047, 1043, 1041, 1045), (1048, 1049, 1051, 1050), (1050, 1051, 1055, 1054), (1054, 1055, 1053, 1052), (1052, 1053, 1049, 1048), (1050, 1054, 1052, 1048), (1055, 1051, 1049, 1053), (1056, 1057, 1059, 1058), (1058, 1059, 1063, 1062), (1062, 1063, 1061, 1060), (1060, 1061, 1057, 1056), (1058, 1062, 1060, 1056), (1063, 1059, 1057, 1061), (1064, 1065, 1067, 1066), (1066, 1067, 1071, 1070), (1070, 1071, 1069, 1068), (1068, 1069, 1065, 1064), (1066, 1070, 1068, 1064), (1071, 1067, 1065, 1069), (1072, 1073, 1075, 1074), (1074, 1075, 1079, 1078), (1078, 1079, 1077, 1076), (1076, 1077, 1073, 1072), (1074, 1078, 1076, 1072), (1079, 1075, 1073, 1077), (1080, 1081, 1083, 1082), (1082, 1083, 1087, 1086), (1086, 1087, 1085, 1084), (1084, 1085, 1081, 1080), (1082, 1086, 1084, 1080), (1087, 1083, 1081, 1085), (1088, 1089, 1091, 1090), (1090, 1091, 1095, 1094), (1094, 1095, 1093, 1092), (1092, 1093, 1089, 1088), (1090, 1094, 1092, 1088), (1095, 1091, 1089, 1093), (1096, 1097, 1099, 1098), (1098, 1099, 1103, 1102), (1102, 1103, 1101, 1100), (1100, 1101, 1097, 1096), (1098, 1102, 1100, 1096), (1103, 1099, 1097, 1101), (1104, 1105, 1107, 1106), (1106, 1107, 1111, 1110), (1110, 1111, 1109, 1108), (1108, 1109, 1105, 1104), (1106, 1110, 1108, 1104), (1111, 1107, 1105, 1109), (1112, 1113, 1115, 1114), (1114, 1115, 1119, 1118), (1118, 1119, 1117, 1116), (1116, 1117, 1113, 1112), (1114, 1118, 1116, 1112), (1119, 1115, 1113, 1117), (1120, 1121, 1123, 1122), (1122, 1123, 1127, 1126), (1126, 1127, 1125, 1124), (1124, 1125, 1121, 1120), (1122, 1126, 1124, 1120), (1127, 1123, 1121, 1125), (1128, 1129, 1131, 1130), (1130, 1131, 1135, 1134), (1134, 1135, 1133, 1132), (1132, 1133, 1129, 1128), (1130, 1134, 1132, 1128), (1135, 1131, 1129, 1133), (1136, 1137, 1139, 1138), (1138, 1139, 1143, 1142), (1142, 1143, 1141, 1140), (1140, 1141, 1137, 1136), (1138, 1142, 1140, 1136), (1143, 1139, 1137, 1141), (1144, 1145, 1147, 1146), (1146, 1147, 1151, 1150), (1150, 1151, 1149, 1148), (1148, 1149, 1145, 1144), (1146, 1150, 1148, 1144), (1151, 1147, 1145, 1149), (1152, 1153, 1155, 1154), (1154, 1155, 1159, 1158), (1158, 1159, 1157, 1156), (1156, 1157, 1153, 1152), (1154, 1158, 1156, 1152), (1159, 1155, 1153, 1157), (1160, 1161, 1163, 1162), (1162, 1163, 1167, 1166), (1166, 1167, 1165, 1164), (1164, 1165, 1161, 1160), (1162, 1166, 1164, 1160), (1167, 1163, 1161, 1165), (1168, 1169, 1171, 1170), (1170, 1171, 1175, 1174), (1174, 1175, 1173, 1172), (1172, 1173, 1169, 1168), (1170, 1174, 1172, 1168), (1175, 1171, 1169, 1173), (1176, 1177, 1179, 1178), (1178, 1179, 1183, 1182), (1182, 1183, 1181, 1180), (1180, 1181, 1177, 1176), (1178, 1182, 1180, 1176), (1183, 1179, 1177, 1181), (1184, 1185, 1187, 1186), (1186, 1187, 1191, 1190), (1190, 1191, 1189, 1188), (1188, 1189, 1185, 1184), (1186, 1190, 1188, 1184), (1191, 1187, 1185, 1189), (1192, 1193, 1195, 1194), (1194, 1195, 1199, 1198), (1198, 1199, 1197, 1196), (1196, 1197, 1193, 1192), (1194, 1198, 1196, 1192), (1199, 1195, 1193, 1197), (1200, 1201, 1203, 1202), (1202, 1203, 1207, 1206), (1206, 1207, 1205, 1204), (1204, 1205, 1201, 1200), (1202, 1206, 1204, 1200), (1207, 1203, 1201, 1205), (1208, 1209, 1211, 1210), (1210, 1211, 1215, 1214), (1214, 1215, 1213, 1212), (1212, 1213, 1209, 1208), (1210, 1214, 1212, 1208), (1215, 1211, 1209, 1213), (1216, 1217, 1219, 1218), (1218, 1219, 1223, 1222), (1222, 1223, 1221, 1220), (1220, 1221, 1217, 1216), (1218, 1222, 1220, 1216), (1223, 1219, 1217, 1221), (1224, 1225, 1227, 1226), (1226, 1227, 1231, 1230), (1230, 1231, 1229, 1228), (1228, 1229, 1225, 1224), (1226, 1230, 1228, 1224), (1231, 1227, 1225, 1229), (1232, 1233, 1235, 1234), (1234, 1235, 1239, 1238), (1238, 1239, 1237, 1236), (1236, 1237, 1233, 1232), (1234, 1238, 1236, 1232), (1239, 1235, 1233, 1237), (1240, 1241, 1243, 1242), (1242, 1243, 1247, 1246), (1246, 1247, 1245, 1244), (1244, 1245, 1241, 1240), (1242, 1246, 1244, 1240), (1247, 1243, 1241, 1245), (1248, 1249, 1251, 1250), (1250, 1251, 1255, 1254), (1254, 1255, 1253, 1252), (1252, 1253, 1249, 1248), (1250, 1254, 1252, 1248), (1255, 1251, 1249, 1253), (1256, 1257, 1259, 1258), (1258, 1259, 1263, 1262), (1262, 1263, 1261, 1260), (1260, 1261, 1257, 1256), (1258, 1262, 1260, 1256), (1263, 1259, 1257, 1261), (1264, 1265, 1267, 1266), (1266, 1267, 1271, 1270), (1270, 1271, 1269, 1268), (1268, 1269, 1265, 1264), (1266, 1270, 1268, 1264), (1271, 1267, 1265, 1269), (1272, 1273, 1275, 1274), (1274, 1275, 1279, 1278), (1278, 1279, 1277, 1276), (1276, 1277, 1273, 1272), (1274, 1278, 1276, 1272), (1279, 1275, 1273, 1277), (578, 577, 1291, 1294), (588, 577, 1281, 1280), (579, 576, 1282, 1283), (577, 578, 1284, 1281), (591, 579, 1283, 1285), (576, 586, 1286, 1282), (586, 587, 1287, 1286), (587, 588, 1280, 1287), (578, 589, 1288, 1284), (589, 590, 1289, 1288), (590, 591, 1285, 1289), (1290, 1304, 1303, 1302, 1296, 1292, 1293, 1294, 1291), (591, 590, 1298, 1295), (586, 1296, 1302, 1299), (579, 591, 1295, 1293), (577, 588, 1290, 1291), (589, 578, 1294, 1297), (586, 576, 1292, 1296), (576, 579, 1293, 1292), (590, 589, 1297, 1298), (1301, 1300, 1303, 1304), (1300, 1299, 1302, 1303), (588, 587, 1300, 1301), (1290, 588, 1301, 1304), (587, 586, 1299, 1300)])
me_sphere.materials.append(mat_material)
me_sphere.use_remesh_preserve_volume = False
me_sphere.use_remesh_preserve_attributes = False
me_sphere.use_mirror_vertex_groups = False
me_sphere.update()

# ---- objects
ob_sphere = bpy.data.objects.new('Sphere', me_sphere)
ob_lamp = bpy.data.objects.new('Lamp', light_lamp)
ob_camera = bpy.data.objects.new('Camera', cam_camera)

# ---- transforms, parenting, visibility, modifiers, constraints
ob_sphere.location = (0.167, 0.0, 2.424)
ob_sphere.scale = (0.1149, 0.1149, 0.1149)
ob_sphere.lineart.crease_threshold = 0.0
ob_lamp.location = (4.076, 1.005, 5.904)
ob_lamp.rotation_euler = (0.6503, 0.05522, 1.866)
ob_lamp.lock_rotations_4d = False
ob_lamp.empty_display_type = 'ARROWS'
ob_lamp.color = (0.0, 0.0, 0.0, 0.0)
ob_lamp.lineart.crease_threshold = 0.0
ob_camera.location = (7.481, -6.508, 5.344)
ob_camera.rotation_euler = (1.109, 0.0, 0.8149)
ob_camera.lock_rotations_4d = False
ob_camera.empty_display_type = 'ARROWS'
ob_camera.color = (0.0, 0.0, 0.0, 0.0)
ob_camera.display_type = 'WIRE'
ob_camera.lineart.crease_threshold = 0.0

# ---- collection membership
col_collection_1.objects.link(ob_sphere)
col_collection_1.objects.link(ob_lamp)
col_collection_1.objects.link(ob_camera)

# ---- scene / render settings (as saved in the file)
scene.camera = ob_camera
scene.frame_start = 1; scene.frame_end = 250; scene.frame_set(1)
scene.render.engine = 'BLENDER_EEVEE_NEXT'
scene.render.resolution_percentage = 50
scene.render.dither_intensity = 0.0
scene.cycles.use_denoising = False
scene.cycles.samples = 128
scene.cycles.sampling_pattern = 'TABULATED_SOBOL'
scene.cycles.use_adaptive_sampling = False
scene.cycles.use_light_tree = False
scene.cycles.blur_glossy = 0.0
scene.cycles.sample_clamp_indirect = 0.0
scene.view_settings.view_transform = 'Standard'
bpy.context.view_layer.update()
